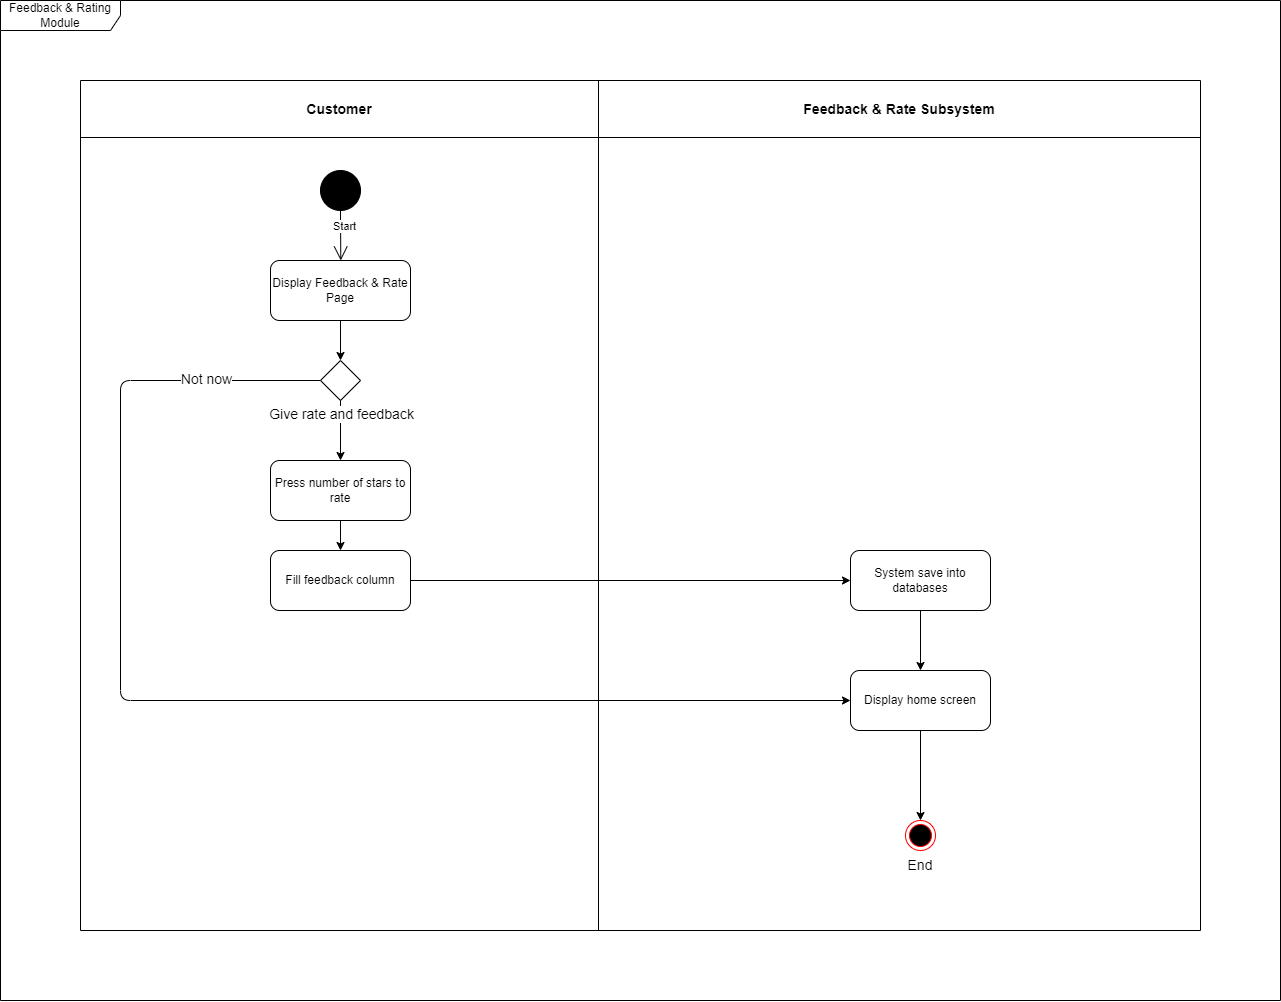

The diagram above was exported from draw.io. Its source (the exported page's mxGraphModel, read from the mxfile embedded in the PNG):
<mxGraphModel dx="1774" dy="811" grid="1" gridSize="10" guides="1" tooltips="1" connect="1" arrows="1" fold="1" page="1" pageScale="1" pageWidth="1654" pageHeight="2336" math="0" shadow="0">
  <root>
    <mxCell id="0" />
    <mxCell id="1" parent="0" />
    <mxCell id="2" value="" style="shape=table;startSize=0;container=1;collapsible=0;childLayout=tableLayout;" vertex="1" parent="1">
      <mxGeometry x="400" y="120" width="1120" height="850" as="geometry" />
    </mxCell>
    <mxCell id="3" value="" style="shape=tableRow;horizontal=0;startSize=0;swimlaneHead=0;swimlaneBody=0;top=0;left=0;bottom=0;right=0;collapsible=0;dropTarget=0;fillColor=none;points=[[0,0.5],[1,0.5]];portConstraint=eastwest;" vertex="1" parent="2">
      <mxGeometry width="1120" height="57" as="geometry" />
    </mxCell>
    <mxCell id="4" value="&lt;font style=&quot;font-size: 14px;&quot;&gt;&lt;b&gt;Customer&lt;/b&gt;&lt;/font&gt;" style="shape=partialRectangle;html=1;whiteSpace=wrap;connectable=0;overflow=hidden;fillColor=none;top=0;left=0;bottom=0;right=0;pointerEvents=1;" vertex="1" parent="3">
      <mxGeometry width="518" height="57" as="geometry">
        <mxRectangle width="518" height="57" as="alternateBounds" />
      </mxGeometry>
    </mxCell>
    <mxCell id="5" value="&lt;font style=&quot;font-size: 14px;&quot;&gt;&lt;b&gt;Feedback &amp;amp; Rate Subsystem&lt;/b&gt;&lt;/font&gt;" style="shape=partialRectangle;html=1;whiteSpace=wrap;connectable=0;overflow=hidden;fillColor=none;top=0;left=0;bottom=0;right=0;pointerEvents=1;" vertex="1" parent="3">
      <mxGeometry x="518" width="602" height="57" as="geometry">
        <mxRectangle width="602" height="57" as="alternateBounds" />
      </mxGeometry>
    </mxCell>
    <mxCell id="6" value="" style="shape=tableRow;horizontal=0;startSize=0;swimlaneHead=0;swimlaneBody=0;top=0;left=0;bottom=0;right=0;collapsible=0;dropTarget=0;fillColor=none;points=[[0,0.5],[1,0.5]];portConstraint=eastwest;" vertex="1" parent="2">
      <mxGeometry y="57" width="1120" height="793" as="geometry" />
    </mxCell>
    <mxCell id="7" value="" style="shape=partialRectangle;html=1;whiteSpace=wrap;connectable=0;overflow=hidden;fillColor=none;top=0;left=0;bottom=0;right=0;pointerEvents=1;" vertex="1" parent="6">
      <mxGeometry width="518" height="793" as="geometry">
        <mxRectangle width="518" height="793" as="alternateBounds" />
      </mxGeometry>
    </mxCell>
    <mxCell id="8" value="" style="shape=partialRectangle;html=1;whiteSpace=wrap;connectable=0;overflow=hidden;fillColor=none;top=0;left=0;bottom=0;right=0;pointerEvents=1;" vertex="1" parent="6">
      <mxGeometry x="518" width="602" height="793" as="geometry">
        <mxRectangle width="602" height="793" as="alternateBounds" />
      </mxGeometry>
    </mxCell>
    <mxCell id="9" value="" style="shape=ellipse;html=1;fillColor=strokeColor;fontSize=18;fontColor=#ffffff;" vertex="1" parent="1">
      <mxGeometry x="640" y="210" width="40" height="40" as="geometry" />
    </mxCell>
    <mxCell id="11" style="edgeStyle=orthogonalEdgeStyle;html=1;elbow=vertical;exitX=1;exitY=0.5;exitDx=0;exitDy=0;" edge="1" parent="1" source="15" target="23">
      <mxGeometry relative="1" as="geometry">
        <Array as="points">
          <mxPoint x="660" y="420" />
        </Array>
      </mxGeometry>
    </mxCell>
    <mxCell id="12" value="&lt;span style=&quot;font-size: 14px;&quot;&gt;Give rate and feedback&lt;/span&gt;" style="edgeLabel;html=1;align=center;verticalAlign=middle;resizable=0;points=[];" vertex="1" connectable="0" parent="11">
      <mxGeometry x="0.1274" y="-2" relative="1" as="geometry">
        <mxPoint x="2" y="-2" as="offset" />
      </mxGeometry>
    </mxCell>
    <mxCell id="13" style="edgeStyle=orthogonalEdgeStyle;html=1;entryX=0;entryY=0.5;entryDx=0;entryDy=0;elbow=vertical;exitX=0;exitY=0.5;exitDx=0;exitDy=0;" edge="1" parent="1" source="15" target="21">
      <mxGeometry relative="1" as="geometry">
        <Array as="points">
          <mxPoint x="440" y="420" />
          <mxPoint x="440" y="740" />
        </Array>
      </mxGeometry>
    </mxCell>
    <mxCell id="15" value="" style="shape=rhombus;html=1;labelPosition=right;align=left;verticalAlign=middle" vertex="1" parent="1">
      <mxGeometry x="640" y="400" width="40" height="40" as="geometry" />
    </mxCell>
    <mxCell id="16" value="" style="edgeStyle=elbowEdgeStyle;html=1;elbow=horizontal;align=right;verticalAlign=bottom;rounded=0;labelBackgroundColor=none;endArrow=open;endSize=12;exitX=0.5;exitY=1;exitDx=0;exitDy=0;" edge="1" parent="1" source="9" target="55">
      <mxGeometry relative="1" as="geometry">
        <mxPoint x="580" y="260" as="sourcePoint" />
        <mxPoint x="660" y="400" as="targetPoint" />
      </mxGeometry>
    </mxCell>
    <mxCell id="17" value="Start" style="edgeLabel;html=1;align=center;verticalAlign=middle;resizable=0;points=[];" vertex="1" connectable="0" parent="16">
      <mxGeometry x="-0.3833" y="3" relative="1" as="geometry">
        <mxPoint as="offset" />
      </mxGeometry>
    </mxCell>
    <mxCell id="58" style="edgeStyle=orthogonalEdgeStyle;html=1;entryX=0;entryY=0.5;entryDx=0;entryDy=0;" edge="1" parent="1" source="19" target="57">
      <mxGeometry relative="1" as="geometry" />
    </mxCell>
    <mxCell id="19" value="Fill feedback column" style="rounded=1;whiteSpace=wrap;html=1;" vertex="1" parent="1">
      <mxGeometry x="590" y="590" width="140" height="60" as="geometry" />
    </mxCell>
    <mxCell id="64" style="edgeStyle=orthogonalEdgeStyle;html=1;entryX=0.5;entryY=0;entryDx=0;entryDy=0;" edge="1" parent="1" source="21" target="49">
      <mxGeometry relative="1" as="geometry" />
    </mxCell>
    <mxCell id="21" value="Display home screen" style="rounded=1;whiteSpace=wrap;html=1;" vertex="1" parent="1">
      <mxGeometry x="1170" y="710" width="140" height="60" as="geometry" />
    </mxCell>
    <mxCell id="22" style="edgeStyle=orthogonalEdgeStyle;html=1;entryX=0.5;entryY=0;entryDx=0;entryDy=0;elbow=vertical;exitX=0.5;exitY=1;exitDx=0;exitDy=0;" edge="1" parent="1" source="23" target="19">
      <mxGeometry relative="1" as="geometry">
        <mxPoint x="1030.0588235294117" y="310" as="sourcePoint" />
        <Array as="points" />
      </mxGeometry>
    </mxCell>
    <mxCell id="23" value="Press number of stars to rate" style="rounded=1;whiteSpace=wrap;html=1;" vertex="1" parent="1">
      <mxGeometry x="590" y="500" width="140" height="60" as="geometry" />
    </mxCell>
    <mxCell id="49" value="Ee" style="ellipse;html=1;shape=endState;fillColor=#000000;strokeColor=#ff0000;fontSize=14;" vertex="1" parent="1">
      <mxGeometry x="1225" y="860" width="30" height="30" as="geometry" />
    </mxCell>
    <mxCell id="56" style="edgeStyle=none;html=1;" edge="1" parent="1" source="55">
      <mxGeometry relative="1" as="geometry">
        <mxPoint x="660" y="400" as="targetPoint" />
      </mxGeometry>
    </mxCell>
    <mxCell id="55" value="Display Feedback &amp;amp; Rate Page" style="rounded=1;whiteSpace=wrap;html=1;" vertex="1" parent="1">
      <mxGeometry x="590" y="300" width="140" height="60" as="geometry" />
    </mxCell>
    <mxCell id="59" style="edgeStyle=orthogonalEdgeStyle;html=1;entryX=0.5;entryY=0;entryDx=0;entryDy=0;" edge="1" parent="1" source="57" target="21">
      <mxGeometry relative="1" as="geometry" />
    </mxCell>
    <mxCell id="57" value="System save into databases" style="rounded=1;whiteSpace=wrap;html=1;" vertex="1" parent="1">
      <mxGeometry x="1170" y="590" width="140" height="60" as="geometry" />
    </mxCell>
    <mxCell id="63" value="End" style="text;html=1;strokeColor=none;fillColor=none;align=center;verticalAlign=middle;whiteSpace=wrap;rounded=0;fontSize=14;" vertex="1" parent="1">
      <mxGeometry x="1210" y="890" width="60" height="30" as="geometry" />
    </mxCell>
    <mxCell id="65" value="&lt;font style=&quot;font-size: 14px;&quot;&gt;Not now&lt;/font&gt;" style="edgeLabel;html=1;align=center;verticalAlign=middle;resizable=0;points=[];" vertex="1" connectable="0" parent="1">
      <mxGeometry x="850.0005882352946" y="740" as="geometry">
        <mxPoint x="-325" y="-322" as="offset" />
      </mxGeometry>
    </mxCell>
    <mxCell id="69" value="Feedback &amp;amp; Rating Module" style="shape=umlFrame;whiteSpace=wrap;html=1;width=120;height=30;" vertex="1" parent="1">
      <mxGeometry x="320" y="40" width="1280" height="1000" as="geometry" />
    </mxCell>
  </root>
</mxGraphModel>